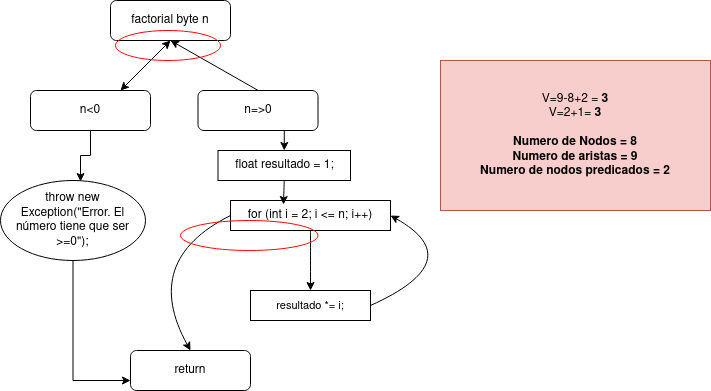

The diagram above was exported from draw.io. Its source (the exported page's mxGraphModel, read from the mxfile embedded in the PNG):
<mxGraphModel dx="1434" dy="747" grid="1" gridSize="10" guides="1" tooltips="1" connect="1" arrows="1" fold="1" page="1" pageScale="1" pageWidth="827" pageHeight="1169" math="0" shadow="0">
  <root>
    <mxCell id="WIyWlLk6GJQsqaUBKTNV-0" />
    <mxCell id="WIyWlLk6GJQsqaUBKTNV-1" parent="WIyWlLk6GJQsqaUBKTNV-0" />
    <mxCell id="WIyWlLk6GJQsqaUBKTNV-3" value="factorial byte n" style="rounded=1;whiteSpace=wrap;html=1;fontSize=12;glass=0;strokeWidth=1;shadow=0;" parent="WIyWlLk6GJQsqaUBKTNV-1" vertex="1">
      <mxGeometry x="200" y="100" width="120" height="40" as="geometry" />
    </mxCell>
    <mxCell id="WIyWlLk6GJQsqaUBKTNV-7" value="n&amp;lt;0" style="rounded=1;whiteSpace=wrap;html=1;fontSize=12;glass=0;strokeWidth=1;shadow=0;" parent="WIyWlLk6GJQsqaUBKTNV-1" vertex="1">
      <mxGeometry x="120" y="190" width="120" height="40" as="geometry" />
    </mxCell>
    <mxCell id="WIyWlLk6GJQsqaUBKTNV-11" value="return" style="rounded=1;whiteSpace=wrap;html=1;fontSize=12;glass=0;strokeWidth=1;shadow=0;" parent="WIyWlLk6GJQsqaUBKTNV-1" vertex="1">
      <mxGeometry x="220" y="450" width="120" height="40" as="geometry" />
    </mxCell>
    <mxCell id="eqRlzyHH_y4B4-mlJ9Yk-23" value="" style="endArrow=classic;startArrow=classic;html=1;rounded=0;exitX=0.75;exitY=0;exitDx=0;exitDy=0;" parent="WIyWlLk6GJQsqaUBKTNV-1" edge="1" source="WIyWlLk6GJQsqaUBKTNV-7">
      <mxGeometry width="50" height="50" relative="1" as="geometry">
        <mxPoint x="210" y="200" as="sourcePoint" />
        <mxPoint x="260" y="140" as="targetPoint" />
      </mxGeometry>
    </mxCell>
    <mxCell id="eqRlzyHH_y4B4-mlJ9Yk-26" value="" style="endArrow=classic;startArrow=classic;html=1;rounded=0;exitX=0.671;exitY=-0.05;exitDx=0;exitDy=0;exitPerimeter=0;entryX=0.5;entryY=1;entryDx=0;entryDy=0;" parent="WIyWlLk6GJQsqaUBKTNV-1" target="WIyWlLk6GJQsqaUBKTNV-3" edge="1">
      <mxGeometry width="50" height="50" relative="1" as="geometry">
        <mxPoint x="361.77" y="198" as="sourcePoint" />
        <mxPoint x="260" y="150" as="targetPoint" />
      </mxGeometry>
    </mxCell>
    <mxCell id="eqRlzyHH_y4B4-mlJ9Yk-40" value="&lt;div style=&quot;&quot;&gt;&lt;span style=&quot;background-color: initial;&quot;&gt;V=9-8+2 =&lt;b&gt; 3&lt;/b&gt;&lt;/span&gt;&lt;/div&gt;&lt;div style=&quot;&quot;&gt;V=2+1= &lt;b&gt;3&lt;/b&gt;&lt;/div&gt;&lt;div style=&quot;&quot;&gt;&lt;b&gt;&lt;br&gt;&lt;/b&gt;&lt;/div&gt;&lt;div style=&quot;&quot;&gt;&lt;b&gt;Numero de Nodos = 8&lt;br&gt;&lt;/b&gt;&lt;/div&gt;&lt;div style=&quot;&quot;&gt;&lt;b&gt;Numero de aristas = 9&lt;br&gt;&lt;/b&gt;&lt;/div&gt;&lt;div style=&quot;&quot;&gt;&lt;b&gt;Numero de nodos predicados = 2&lt;br&gt;&lt;/b&gt;&lt;/div&gt;" style="rounded=0;whiteSpace=wrap;html=1;fillColor=#f8cecc;strokeColor=#b85450;align=center;" parent="WIyWlLk6GJQsqaUBKTNV-1" vertex="1">
      <mxGeometry x="530" y="160" width="270" height="150" as="geometry" />
    </mxCell>
    <mxCell id="eqRlzyHH_y4B4-mlJ9Yk-42" value="" style="ellipse;whiteSpace=wrap;html=1;fillColor=none;strokeColor=#FF0808;" parent="WIyWlLk6GJQsqaUBKTNV-1" vertex="1">
      <mxGeometry x="205" y="130" width="105" height="30" as="geometry" />
    </mxCell>
    <mxCell id="BfeNvyOMbBtLzL0z88uZ-11" style="edgeStyle=orthogonalEdgeStyle;rounded=0;orthogonalLoop=1;jettySize=auto;html=1;exitX=0.5;exitY=1;exitDx=0;exitDy=0;entryX=0.5;entryY=0;entryDx=0;entryDy=0;" edge="1" parent="WIyWlLk6GJQsqaUBKTNV-1" source="BfeNvyOMbBtLzL0z88uZ-0" target="BfeNvyOMbBtLzL0z88uZ-10">
      <mxGeometry relative="1" as="geometry" />
    </mxCell>
    <mxCell id="BfeNvyOMbBtLzL0z88uZ-0" value="n=&amp;gt;0" style="rounded=1;whiteSpace=wrap;html=1;fontSize=12;glass=0;strokeWidth=1;shadow=0;" vertex="1" parent="WIyWlLk6GJQsqaUBKTNV-1">
      <mxGeometry x="287.5" y="190" width="120" height="40" as="geometry" />
    </mxCell>
    <mxCell id="BfeNvyOMbBtLzL0z88uZ-9" style="edgeStyle=orthogonalEdgeStyle;rounded=0;orthogonalLoop=1;jettySize=auto;html=1;exitX=0.5;exitY=1;exitDx=0;exitDy=0;entryX=0;entryY=0.75;entryDx=0;entryDy=0;" edge="1" parent="WIyWlLk6GJQsqaUBKTNV-1" source="BfeNvyOMbBtLzL0z88uZ-6" target="WIyWlLk6GJQsqaUBKTNV-11">
      <mxGeometry relative="1" as="geometry" />
    </mxCell>
    <mxCell id="BfeNvyOMbBtLzL0z88uZ-6" value="throw new Exception(&quot;Error. El número tiene que ser &amp;gt;=0&quot;);" style="ellipse;whiteSpace=wrap;html=1;" vertex="1" parent="WIyWlLk6GJQsqaUBKTNV-1">
      <mxGeometry x="90" y="280" width="145" height="80" as="geometry" />
    </mxCell>
    <mxCell id="BfeNvyOMbBtLzL0z88uZ-8" style="edgeStyle=orthogonalEdgeStyle;rounded=0;orthogonalLoop=1;jettySize=auto;html=1;exitX=0.5;exitY=1;exitDx=0;exitDy=0;entryX=0.552;entryY=0.013;entryDx=0;entryDy=0;entryPerimeter=0;" edge="1" parent="WIyWlLk6GJQsqaUBKTNV-1" source="WIyWlLk6GJQsqaUBKTNV-7" target="BfeNvyOMbBtLzL0z88uZ-6">
      <mxGeometry relative="1" as="geometry" />
    </mxCell>
    <mxCell id="BfeNvyOMbBtLzL0z88uZ-10" value="float resultado = 1;" style="rounded=0;whiteSpace=wrap;html=1;" vertex="1" parent="WIyWlLk6GJQsqaUBKTNV-1">
      <mxGeometry x="307.5" y="250" width="132.5" height="30" as="geometry" />
    </mxCell>
    <mxCell id="BfeNvyOMbBtLzL0z88uZ-16" style="edgeStyle=none;shape=connector;curved=1;rounded=0;orthogonalLoop=1;jettySize=auto;html=1;exitX=0.5;exitY=1;exitDx=0;exitDy=0;entryX=0.5;entryY=0;entryDx=0;entryDy=0;strokeColor=default;align=center;verticalAlign=middle;fontFamily=Helvetica;fontSize=11;fontColor=default;labelBackgroundColor=default;endArrow=classic;" edge="1" parent="WIyWlLk6GJQsqaUBKTNV-1" source="BfeNvyOMbBtLzL0z88uZ-13" target="BfeNvyOMbBtLzL0z88uZ-15">
      <mxGeometry relative="1" as="geometry" />
    </mxCell>
    <mxCell id="BfeNvyOMbBtLzL0z88uZ-13" value="for (int i = 2; i &amp;lt;= n; i++)" style="rounded=0;whiteSpace=wrap;html=1;" vertex="1" parent="WIyWlLk6GJQsqaUBKTNV-1">
      <mxGeometry x="320" y="300" width="160" height="30" as="geometry" />
    </mxCell>
    <mxCell id="BfeNvyOMbBtLzL0z88uZ-14" value="" style="curved=1;endArrow=classic;html=1;rounded=0;exitX=0;exitY=0.5;exitDx=0;exitDy=0;entryX=0.5;entryY=0;entryDx=0;entryDy=0;" edge="1" parent="WIyWlLk6GJQsqaUBKTNV-1" source="BfeNvyOMbBtLzL0z88uZ-13" target="WIyWlLk6GJQsqaUBKTNV-11">
      <mxGeometry width="50" height="50" relative="1" as="geometry">
        <mxPoint x="390" y="420" as="sourcePoint" />
        <mxPoint x="440" y="370" as="targetPoint" />
        <Array as="points">
          <mxPoint x="230" y="360" />
        </Array>
      </mxGeometry>
    </mxCell>
    <mxCell id="BfeNvyOMbBtLzL0z88uZ-15" value="resultado *= i;" style="rounded=0;whiteSpace=wrap;html=1;fontFamily=Helvetica;fontSize=11;fontColor=default;labelBackgroundColor=default;" vertex="1" parent="WIyWlLk6GJQsqaUBKTNV-1">
      <mxGeometry x="340" y="390" width="120" height="30" as="geometry" />
    </mxCell>
    <mxCell id="BfeNvyOMbBtLzL0z88uZ-18" style="edgeStyle=none;shape=connector;curved=1;rounded=0;orthogonalLoop=1;jettySize=auto;html=1;exitX=0.5;exitY=1;exitDx=0;exitDy=0;entryX=0.331;entryY=0.133;entryDx=0;entryDy=0;entryPerimeter=0;strokeColor=default;align=center;verticalAlign=middle;fontFamily=Helvetica;fontSize=11;fontColor=default;labelBackgroundColor=default;endArrow=classic;" edge="1" parent="WIyWlLk6GJQsqaUBKTNV-1" source="BfeNvyOMbBtLzL0z88uZ-10" target="BfeNvyOMbBtLzL0z88uZ-13">
      <mxGeometry relative="1" as="geometry" />
    </mxCell>
    <mxCell id="BfeNvyOMbBtLzL0z88uZ-20" value="" style="curved=1;endArrow=classic;html=1;rounded=0;strokeColor=default;align=center;verticalAlign=middle;fontFamily=Helvetica;fontSize=11;fontColor=default;labelBackgroundColor=default;entryX=1;entryY=0.5;entryDx=0;entryDy=0;exitX=1;exitY=0.5;exitDx=0;exitDy=0;" edge="1" parent="WIyWlLk6GJQsqaUBKTNV-1" source="BfeNvyOMbBtLzL0z88uZ-15" target="BfeNvyOMbBtLzL0z88uZ-13">
      <mxGeometry width="50" height="50" relative="1" as="geometry">
        <mxPoint x="390" y="420" as="sourcePoint" />
        <mxPoint x="440" y="370" as="targetPoint" />
        <Array as="points">
          <mxPoint x="560" y="360" />
        </Array>
      </mxGeometry>
    </mxCell>
    <mxCell id="BfeNvyOMbBtLzL0z88uZ-22" value="" style="ellipse;whiteSpace=wrap;html=1;fillColor=none;strokeColor=#FF0808;" vertex="1" parent="WIyWlLk6GJQsqaUBKTNV-1">
      <mxGeometry x="270" y="320" width="137.5" height="30" as="geometry" />
    </mxCell>
  </root>
</mxGraphModel>